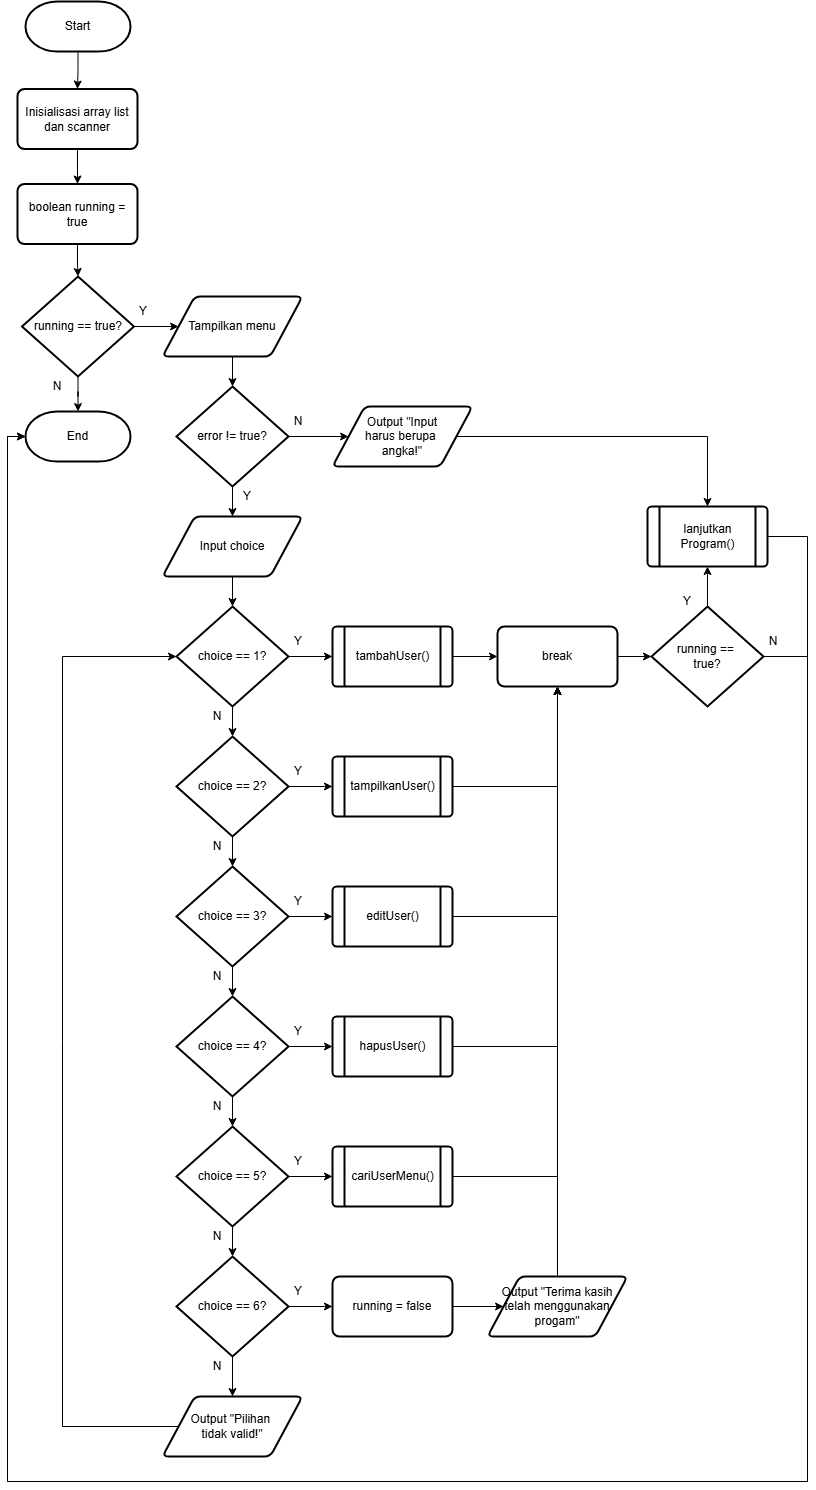

The diagram above was exported from draw.io. Its source (the exported page's mxGraphModel, read from the mxfile embedded in the PNG):
<mxGraphModel dx="1750" dy="928" grid="1" gridSize="10" guides="1" tooltips="1" connect="1" arrows="1" fold="1" page="1" pageScale="1" pageWidth="850" pageHeight="1100" math="0" shadow="0">
  <root>
    <mxCell id="0" />
    <mxCell id="1" parent="0" />
    <mxCell id="2" value="" style="edgeStyle=orthogonalEdgeStyle;rounded=0;orthogonalLoop=1;jettySize=auto;html=1;" edge="1" source="3" target="5" parent="1">
      <mxGeometry relative="1" as="geometry" />
    </mxCell>
    <mxCell id="3" value="Start" style="strokeWidth=2;html=1;shape=mxgraph.flowchart.terminator;whiteSpace=wrap;strokeColor=default;" vertex="1" parent="1">
      <mxGeometry x="48" y="70" width="105" height="50" as="geometry" />
    </mxCell>
    <mxCell id="4" value="" style="edgeStyle=orthogonalEdgeStyle;rounded=0;orthogonalLoop=1;jettySize=auto;html=1;" edge="1" source="5" target="7" parent="1">
      <mxGeometry relative="1" as="geometry" />
    </mxCell>
    <mxCell id="5" value="Inisialisasi array list dan scanner" style="rounded=1;whiteSpace=wrap;html=1;absoluteArcSize=1;arcSize=14;strokeWidth=2;" vertex="1" parent="1">
      <mxGeometry x="40" y="157.5" width="120" height="60" as="geometry" />
    </mxCell>
    <mxCell id="6" value="" style="edgeStyle=orthogonalEdgeStyle;rounded=0;orthogonalLoop=1;jettySize=auto;html=1;" edge="1" source="7" target="10" parent="1">
      <mxGeometry relative="1" as="geometry" />
    </mxCell>
    <mxCell id="7" value="boolean running = true" style="rounded=1;whiteSpace=wrap;html=1;absoluteArcSize=1;arcSize=14;strokeWidth=2;" vertex="1" parent="1">
      <mxGeometry x="40" y="252.5" width="120" height="60" as="geometry" />
    </mxCell>
    <mxCell id="8" value="" style="edgeStyle=orthogonalEdgeStyle;rounded=0;orthogonalLoop=1;jettySize=auto;html=1;" edge="1" source="10" target="12" parent="1">
      <mxGeometry relative="1" as="geometry" />
    </mxCell>
    <mxCell id="9" value="" style="edgeStyle=orthogonalEdgeStyle;rounded=0;orthogonalLoop=1;jettySize=auto;html=1;" edge="1" source="10" target="60" parent="1">
      <mxGeometry relative="1" as="geometry" />
    </mxCell>
    <mxCell id="10" value="running == true?" style="strokeWidth=2;html=1;shape=mxgraph.flowchart.decision;whiteSpace=wrap;" vertex="1" parent="1">
      <mxGeometry x="44.5" y="345" width="112" height="100" as="geometry" />
    </mxCell>
    <mxCell id="11" value="" style="edgeStyle=orthogonalEdgeStyle;rounded=0;orthogonalLoop=1;jettySize=auto;html=1;" edge="1" source="12" target="15" parent="1">
      <mxGeometry relative="1" as="geometry" />
    </mxCell>
    <mxCell id="12" value="Tampilkan menu" style="shape=parallelogram;html=1;strokeWidth=2;perimeter=parallelogramPerimeter;whiteSpace=wrap;rounded=1;arcSize=12;size=0.23;" vertex="1" parent="1">
      <mxGeometry x="185" y="365" width="140" height="60" as="geometry" />
    </mxCell>
    <mxCell id="13" value="" style="edgeStyle=orthogonalEdgeStyle;rounded=0;orthogonalLoop=1;jettySize=auto;html=1;" edge="1" source="15" target="17" parent="1">
      <mxGeometry relative="1" as="geometry" />
    </mxCell>
    <mxCell id="14" style="edgeStyle=orthogonalEdgeStyle;rounded=0;orthogonalLoop=1;jettySize=auto;html=1;" edge="1" source="15" target="59" parent="1">
      <mxGeometry relative="1" as="geometry" />
    </mxCell>
    <mxCell id="15" value="error != true?" style="strokeWidth=2;html=1;shape=mxgraph.flowchart.decision;whiteSpace=wrap;" vertex="1" parent="1">
      <mxGeometry x="199" y="455" width="112" height="100" as="geometry" />
    </mxCell>
    <mxCell id="16" value="" style="edgeStyle=orthogonalEdgeStyle;rounded=0;orthogonalLoop=1;jettySize=auto;html=1;" edge="1" source="17" target="20" parent="1">
      <mxGeometry relative="1" as="geometry" />
    </mxCell>
    <mxCell id="17" value="Input choice" style="shape=parallelogram;html=1;strokeWidth=2;perimeter=parallelogramPerimeter;whiteSpace=wrap;rounded=1;arcSize=12;size=0.23;" vertex="1" parent="1">
      <mxGeometry x="185" y="585" width="140" height="60" as="geometry" />
    </mxCell>
    <mxCell id="18" value="" style="edgeStyle=orthogonalEdgeStyle;rounded=0;orthogonalLoop=1;jettySize=auto;html=1;" edge="1" source="20" target="22" parent="1">
      <mxGeometry relative="1" as="geometry" />
    </mxCell>
    <mxCell id="19" value="" style="edgeStyle=orthogonalEdgeStyle;rounded=0;orthogonalLoop=1;jettySize=auto;html=1;" edge="1" source="20" target="26" parent="1">
      <mxGeometry relative="1" as="geometry" />
    </mxCell>
    <mxCell id="20" value="choice == 1?" style="strokeWidth=2;html=1;shape=mxgraph.flowchart.decision;whiteSpace=wrap;" vertex="1" parent="1">
      <mxGeometry x="199" y="675" width="112" height="100" as="geometry" />
    </mxCell>
    <mxCell id="21" value="" style="edgeStyle=orthogonalEdgeStyle;rounded=0;orthogonalLoop=1;jettySize=auto;html=1;" edge="1" source="22" target="23" parent="1">
      <mxGeometry relative="1" as="geometry" />
    </mxCell>
    <mxCell id="22" value="tambahUser()" style="shape=process;whiteSpace=wrap;html=1;backgroundOutline=1;rounded=1;arcSize=7;strokeWidth=2;" vertex="1" parent="1">
      <mxGeometry x="355" y="695" width="120" height="60" as="geometry" />
    </mxCell>
    <mxCell id="23" value="break" style="rounded=1;whiteSpace=wrap;html=1;absoluteArcSize=1;arcSize=14;strokeWidth=2;" vertex="1" parent="1">
      <mxGeometry x="520" y="695" width="120" height="60" as="geometry" />
    </mxCell>
    <mxCell id="24" value="" style="edgeStyle=orthogonalEdgeStyle;rounded=0;orthogonalLoop=1;jettySize=auto;html=1;" edge="1" source="26" target="28" parent="1">
      <mxGeometry relative="1" as="geometry" />
    </mxCell>
    <mxCell id="25" value="" style="edgeStyle=orthogonalEdgeStyle;rounded=0;orthogonalLoop=1;jettySize=auto;html=1;" edge="1" source="26" target="31" parent="1">
      <mxGeometry relative="1" as="geometry" />
    </mxCell>
    <mxCell id="26" value="choice == 2?" style="strokeWidth=2;html=1;shape=mxgraph.flowchart.decision;whiteSpace=wrap;" vertex="1" parent="1">
      <mxGeometry x="199" y="805" width="112" height="100" as="geometry" />
    </mxCell>
    <mxCell id="27" style="edgeStyle=orthogonalEdgeStyle;rounded=0;orthogonalLoop=1;jettySize=auto;html=1;entryX=0.5;entryY=1;entryDx=0;entryDy=0;" edge="1" source="28" target="23" parent="1">
      <mxGeometry relative="1" as="geometry" />
    </mxCell>
    <mxCell id="28" value="tampilkanUser()" style="shape=process;whiteSpace=wrap;html=1;backgroundOutline=1;rounded=1;arcSize=7;strokeWidth=2;" vertex="1" parent="1">
      <mxGeometry x="355" y="825" width="120" height="60" as="geometry" />
    </mxCell>
    <mxCell id="29" value="" style="edgeStyle=orthogonalEdgeStyle;rounded=0;orthogonalLoop=1;jettySize=auto;html=1;" edge="1" source="31" target="33" parent="1">
      <mxGeometry relative="1" as="geometry" />
    </mxCell>
    <mxCell id="30" value="" style="edgeStyle=orthogonalEdgeStyle;rounded=0;orthogonalLoop=1;jettySize=auto;html=1;" edge="1" source="31" target="36" parent="1">
      <mxGeometry relative="1" as="geometry" />
    </mxCell>
    <mxCell id="31" value="choice == 3?" style="strokeWidth=2;html=1;shape=mxgraph.flowchart.decision;whiteSpace=wrap;" vertex="1" parent="1">
      <mxGeometry x="199" y="935" width="112" height="100" as="geometry" />
    </mxCell>
    <mxCell id="32" style="edgeStyle=orthogonalEdgeStyle;rounded=0;orthogonalLoop=1;jettySize=auto;html=1;entryX=0.5;entryY=1;entryDx=0;entryDy=0;" edge="1" source="33" target="23" parent="1">
      <mxGeometry relative="1" as="geometry">
        <Array as="points">
          <mxPoint x="580" y="985" />
        </Array>
      </mxGeometry>
    </mxCell>
    <mxCell id="33" value="editUser()" style="shape=process;whiteSpace=wrap;html=1;backgroundOutline=1;rounded=1;arcSize=7;strokeWidth=2;" vertex="1" parent="1">
      <mxGeometry x="355" y="955" width="120" height="60" as="geometry" />
    </mxCell>
    <mxCell id="34" value="" style="edgeStyle=orthogonalEdgeStyle;rounded=0;orthogonalLoop=1;jettySize=auto;html=1;" edge="1" source="36" target="41" parent="1">
      <mxGeometry relative="1" as="geometry" />
    </mxCell>
    <mxCell id="35" value="" style="edgeStyle=orthogonalEdgeStyle;rounded=0;orthogonalLoop=1;jettySize=auto;html=1;" edge="1" source="36" target="38" parent="1">
      <mxGeometry relative="1" as="geometry" />
    </mxCell>
    <mxCell id="36" value="choice == 4?" style="strokeWidth=2;html=1;shape=mxgraph.flowchart.decision;whiteSpace=wrap;" vertex="1" parent="1">
      <mxGeometry x="199" y="1065" width="112" height="100" as="geometry" />
    </mxCell>
    <mxCell id="37" style="edgeStyle=orthogonalEdgeStyle;rounded=0;orthogonalLoop=1;jettySize=auto;html=1;entryX=0.5;entryY=1;entryDx=0;entryDy=0;" edge="1" source="38" target="23" parent="1">
      <mxGeometry relative="1" as="geometry">
        <mxPoint x="605" y="765" as="targetPoint" />
      </mxGeometry>
    </mxCell>
    <mxCell id="38" value="hapusUser()" style="shape=process;whiteSpace=wrap;html=1;backgroundOutline=1;rounded=1;arcSize=7;strokeWidth=2;" vertex="1" parent="1">
      <mxGeometry x="355" y="1085" width="120" height="60" as="geometry" />
    </mxCell>
    <mxCell id="39" value="" style="edgeStyle=orthogonalEdgeStyle;rounded=0;orthogonalLoop=1;jettySize=auto;html=1;" edge="1" source="41" target="46" parent="1">
      <mxGeometry relative="1" as="geometry" />
    </mxCell>
    <mxCell id="40" value="" style="edgeStyle=orthogonalEdgeStyle;rounded=0;orthogonalLoop=1;jettySize=auto;html=1;" edge="1" source="41" target="43" parent="1">
      <mxGeometry relative="1" as="geometry" />
    </mxCell>
    <mxCell id="41" value="choice == 5?" style="strokeWidth=2;html=1;shape=mxgraph.flowchart.decision;whiteSpace=wrap;" vertex="1" parent="1">
      <mxGeometry x="199" y="1195" width="112" height="100" as="geometry" />
    </mxCell>
    <mxCell id="42" style="edgeStyle=orthogonalEdgeStyle;rounded=0;orthogonalLoop=1;jettySize=auto;html=1;entryX=0.5;entryY=1;entryDx=0;entryDy=0;" edge="1" source="43" target="23" parent="1">
      <mxGeometry relative="1" as="geometry" />
    </mxCell>
    <mxCell id="43" value="cariUserMenu()" style="shape=process;whiteSpace=wrap;html=1;backgroundOutline=1;rounded=1;arcSize=7;strokeWidth=2;" vertex="1" parent="1">
      <mxGeometry x="355" y="1215" width="120" height="60" as="geometry" />
    </mxCell>
    <mxCell id="44" value="" style="edgeStyle=orthogonalEdgeStyle;rounded=0;orthogonalLoop=1;jettySize=auto;html=1;" edge="1" source="46" target="51" parent="1">
      <mxGeometry relative="1" as="geometry" />
    </mxCell>
    <mxCell id="45" value="" style="edgeStyle=orthogonalEdgeStyle;rounded=0;orthogonalLoop=1;jettySize=auto;html=1;" edge="1" source="46" target="48" parent="1">
      <mxGeometry relative="1" as="geometry" />
    </mxCell>
    <mxCell id="46" value="choice == 6?" style="strokeWidth=2;html=1;shape=mxgraph.flowchart.decision;whiteSpace=wrap;" vertex="1" parent="1">
      <mxGeometry x="199" y="1325" width="112" height="100" as="geometry" />
    </mxCell>
    <mxCell id="47" value="" style="edgeStyle=orthogonalEdgeStyle;rounded=0;orthogonalLoop=1;jettySize=auto;html=1;" edge="1" source="48" target="50" parent="1">
      <mxGeometry relative="1" as="geometry" />
    </mxCell>
    <mxCell id="48" value="running = false" style="rounded=1;whiteSpace=wrap;html=1;absoluteArcSize=1;arcSize=14;strokeWidth=2;" vertex="1" parent="1">
      <mxGeometry x="355" y="1345" width="120" height="60" as="geometry" />
    </mxCell>
    <mxCell id="49" style="edgeStyle=orthogonalEdgeStyle;rounded=0;orthogonalLoop=1;jettySize=auto;html=1;entryX=0.5;entryY=1;entryDx=0;entryDy=0;" edge="1" source="50" target="23" parent="1">
      <mxGeometry relative="1" as="geometry" />
    </mxCell>
    <mxCell id="50" value="Output &quot;Terima kasih&lt;div&gt;&lt;span style=&quot;background-color: transparent; color: light-dark(rgb(0, 0, 0), rgb(255, 255, 255));&quot;&gt;telah&amp;nbsp;&lt;/span&gt;&lt;span style=&quot;background-color: transparent; color: light-dark(rgb(0, 0, 0), rgb(255, 255, 255));&quot;&gt;menggunakan&lt;/span&gt;&lt;/div&gt;&lt;div&gt;&lt;span style=&quot;background-color: transparent; color: light-dark(rgb(0, 0, 0), rgb(255, 255, 255));&quot;&gt;progam&quot;&lt;/span&gt;&lt;/div&gt;" style="shape=parallelogram;html=1;strokeWidth=2;perimeter=parallelogramPerimeter;whiteSpace=wrap;rounded=1;arcSize=12;size=0.23;" vertex="1" parent="1">
      <mxGeometry x="510" y="1345" width="140" height="60" as="geometry" />
    </mxCell>
    <mxCell id="51" value="Output &quot;Pilihan&amp;nbsp;&lt;div&gt;tidak valid!&lt;span style=&quot;background-color: transparent; color: light-dark(rgb(0, 0, 0), rgb(255, 255, 255));&quot;&gt;&quot;&lt;/span&gt;&lt;/div&gt;" style="shape=parallelogram;html=1;strokeWidth=2;perimeter=parallelogramPerimeter;whiteSpace=wrap;rounded=1;arcSize=12;size=0.23;" vertex="1" parent="1">
      <mxGeometry x="185" y="1465" width="140" height="60" as="geometry" />
    </mxCell>
    <mxCell id="52" style="edgeStyle=orthogonalEdgeStyle;rounded=0;orthogonalLoop=1;jettySize=auto;html=1;entryX=0;entryY=0.5;entryDx=0;entryDy=0;entryPerimeter=0;" edge="1" source="51" target="20" parent="1">
      <mxGeometry relative="1" as="geometry">
        <Array as="points">
          <mxPoint x="85" y="1495" />
          <mxPoint x="85" y="725" />
        </Array>
      </mxGeometry>
    </mxCell>
    <mxCell id="53" value="" style="edgeStyle=orthogonalEdgeStyle;rounded=0;orthogonalLoop=1;jettySize=auto;html=1;" edge="1" source="54" target="57" parent="1">
      <mxGeometry relative="1" as="geometry" />
    </mxCell>
    <mxCell id="54" value="running ==&amp;nbsp;&lt;div&gt;true?&lt;/div&gt;" style="strokeWidth=2;html=1;shape=mxgraph.flowchart.decision;whiteSpace=wrap;" vertex="1" parent="1">
      <mxGeometry x="674" y="675" width="112" height="100" as="geometry" />
    </mxCell>
    <mxCell id="55" style="edgeStyle=orthogonalEdgeStyle;rounded=0;orthogonalLoop=1;jettySize=auto;html=1;entryX=0;entryY=0.5;entryDx=0;entryDy=0;entryPerimeter=0;" edge="1" source="23" target="54" parent="1">
      <mxGeometry relative="1" as="geometry" />
    </mxCell>
    <mxCell id="56" style="edgeStyle=orthogonalEdgeStyle;rounded=0;orthogonalLoop=1;jettySize=auto;html=1;entryX=0;entryY=0.5;entryDx=0;entryDy=0;entryPerimeter=0;exitX=1;exitY=0.5;exitDx=0;exitDy=0;" edge="1" source="57" target="60" parent="1">
      <mxGeometry relative="1" as="geometry">
        <mxPoint x="970" y="869.9999999999998" as="targetPoint" />
        <Array as="points">
          <mxPoint x="830" y="605" />
          <mxPoint x="830" y="1550" />
          <mxPoint x="30" y="1550" />
          <mxPoint x="30" y="505" />
        </Array>
      </mxGeometry>
    </mxCell>
    <mxCell id="57" value="lanjutkan&lt;div&gt;Program()&lt;/div&gt;" style="shape=process;whiteSpace=wrap;html=1;backgroundOutline=1;rounded=1;arcSize=7;strokeWidth=2;" vertex="1" parent="1">
      <mxGeometry x="670" y="575" width="120" height="60" as="geometry" />
    </mxCell>
    <mxCell id="58" style="edgeStyle=orthogonalEdgeStyle;rounded=0;orthogonalLoop=1;jettySize=auto;html=1;entryX=0.5;entryY=0;entryDx=0;entryDy=0;" edge="1" source="59" target="57" parent="1">
      <mxGeometry relative="1" as="geometry">
        <Array as="points">
          <mxPoint x="730" y="505" />
        </Array>
      </mxGeometry>
    </mxCell>
    <mxCell id="59" value="Output &quot;Input&lt;div&gt;harus berupa&amp;nbsp;&lt;/div&gt;&lt;div&gt;angka!&quot;&lt;/div&gt;" style="shape=parallelogram;html=1;strokeWidth=2;perimeter=parallelogramPerimeter;whiteSpace=wrap;rounded=1;arcSize=12;size=0.23;" vertex="1" parent="1">
      <mxGeometry x="355" y="475" width="140" height="60" as="geometry" />
    </mxCell>
    <mxCell id="60" value="End" style="strokeWidth=2;html=1;shape=mxgraph.flowchart.terminator;whiteSpace=wrap;strokeColor=default;" vertex="1" parent="1">
      <mxGeometry x="48" y="480" width="105" height="50" as="geometry" />
    </mxCell>
    <mxCell id="61" value="Y" style="text;html=1;align=center;verticalAlign=middle;whiteSpace=wrap;rounded=0;" vertex="1" parent="1">
      <mxGeometry x="156.5" y="370" width="20" height="20" as="geometry" />
    </mxCell>
    <mxCell id="62" value="N" style="text;html=1;align=center;verticalAlign=middle;whiteSpace=wrap;rounded=0;" vertex="1" parent="1">
      <mxGeometry x="70" y="445" width="20" height="20" as="geometry" />
    </mxCell>
    <mxCell id="63" value="Y" style="text;html=1;align=center;verticalAlign=middle;whiteSpace=wrap;rounded=0;" vertex="1" parent="1">
      <mxGeometry x="260" y="555" width="20" height="20" as="geometry" />
    </mxCell>
    <mxCell id="64" value="N" style="text;html=1;align=center;verticalAlign=middle;whiteSpace=wrap;rounded=0;" vertex="1" parent="1">
      <mxGeometry x="311" y="480" width="20" height="20" as="geometry" />
    </mxCell>
    <mxCell id="65" value="Y" style="text;html=1;align=center;verticalAlign=middle;whiteSpace=wrap;rounded=0;" vertex="1" parent="1">
      <mxGeometry x="311" y="700" width="20" height="20" as="geometry" />
    </mxCell>
    <mxCell id="66" value="N" style="text;html=1;align=center;verticalAlign=middle;whiteSpace=wrap;rounded=0;" vertex="1" parent="1">
      <mxGeometry x="230" y="775" width="20" height="20" as="geometry" />
    </mxCell>
    <mxCell id="67" value="Y" style="text;html=1;align=center;verticalAlign=middle;whiteSpace=wrap;rounded=0;" vertex="1" parent="1">
      <mxGeometry x="311" y="830" width="20" height="20" as="geometry" />
    </mxCell>
    <mxCell id="68" value="Y" style="text;html=1;align=center;verticalAlign=middle;whiteSpace=wrap;rounded=0;" vertex="1" parent="1">
      <mxGeometry x="700" y="660" width="20" height="20" as="geometry" />
    </mxCell>
    <mxCell id="69" style="edgeStyle=orthogonalEdgeStyle;rounded=0;orthogonalLoop=1;jettySize=auto;html=1;entryX=0;entryY=0.5;entryDx=0;entryDy=0;entryPerimeter=0;" edge="1" source="54" target="60" parent="1">
      <mxGeometry relative="1" as="geometry">
        <Array as="points">
          <mxPoint x="830" y="725" />
          <mxPoint x="830" y="1550" />
          <mxPoint x="30" y="1550" />
          <mxPoint x="30" y="505" />
        </Array>
      </mxGeometry>
    </mxCell>
    <mxCell id="70" value="N" style="text;html=1;align=center;verticalAlign=middle;whiteSpace=wrap;rounded=0;" vertex="1" parent="1">
      <mxGeometry x="786" y="700" width="20" height="20" as="geometry" />
    </mxCell>
    <mxCell id="71" value="Y" style="text;html=1;align=center;verticalAlign=middle;whiteSpace=wrap;rounded=0;" vertex="1" parent="1">
      <mxGeometry x="311" y="960" width="20" height="20" as="geometry" />
    </mxCell>
    <mxCell id="72" value="N" style="text;html=1;align=center;verticalAlign=middle;whiteSpace=wrap;rounded=0;" vertex="1" parent="1">
      <mxGeometry x="230" y="905" width="20" height="20" as="geometry" />
    </mxCell>
    <mxCell id="73" value="N" style="text;html=1;align=center;verticalAlign=middle;whiteSpace=wrap;rounded=0;" vertex="1" parent="1">
      <mxGeometry x="230" y="1035" width="20" height="20" as="geometry" />
    </mxCell>
    <mxCell id="74" value="Y" style="text;html=1;align=center;verticalAlign=middle;whiteSpace=wrap;rounded=0;" vertex="1" parent="1">
      <mxGeometry x="311" y="1090" width="20" height="20" as="geometry" />
    </mxCell>
    <mxCell id="75" value="Y" style="text;html=1;align=center;verticalAlign=middle;whiteSpace=wrap;rounded=0;" vertex="1" parent="1">
      <mxGeometry x="311" y="1220" width="20" height="20" as="geometry" />
    </mxCell>
    <mxCell id="76" value="N" style="text;html=1;align=center;verticalAlign=middle;whiteSpace=wrap;rounded=0;" vertex="1" parent="1">
      <mxGeometry x="230" y="1165" width="20" height="20" as="geometry" />
    </mxCell>
    <mxCell id="77" value="N" style="text;html=1;align=center;verticalAlign=middle;whiteSpace=wrap;rounded=0;" vertex="1" parent="1">
      <mxGeometry x="230" y="1295" width="20" height="20" as="geometry" />
    </mxCell>
    <mxCell id="78" value="Y" style="text;html=1;align=center;verticalAlign=middle;whiteSpace=wrap;rounded=0;" vertex="1" parent="1">
      <mxGeometry x="311" y="1350" width="20" height="20" as="geometry" />
    </mxCell>
    <mxCell id="79" value="N" style="text;html=1;align=center;verticalAlign=middle;whiteSpace=wrap;rounded=0;" vertex="1" parent="1">
      <mxGeometry x="230" y="1425" width="20" height="20" as="geometry" />
    </mxCell>
  </root>
</mxGraphModel>